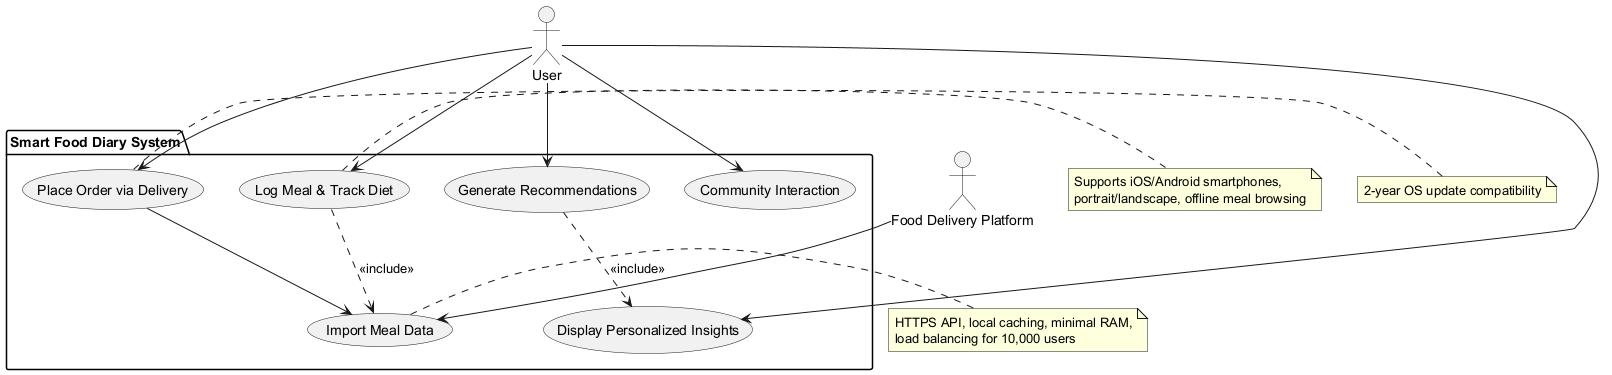

The diagram above was rendered by PlantUML. Its source (embedded in the PNG):
@startuml
' Define all actors first
actor "User" as Actor_User
actor "Food Delivery Platform" as Actor_FDP

' Define system boundary using package
package "Smart Food Diary System" {
  usecase "Log Meal & Track Diet" as UC_LogTrack
  usecase "Display Personalized Insights" as UC_Insights
  usecase "Import Meal Data" as UC_ImportData
  usecase "Generate Recommendations" as UC_Recommend
  usecase "Community Interaction" as UC_Community
  usecase "Place Order via Delivery" as UC_Order
}

' Define relationships
Actor_User --> UC_LogTrack
Actor_User --> UC_Insights
Actor_User --> UC_Recommend
Actor_User --> UC_Community
Actor_User --> UC_Order

Actor_FDP --> UC_ImportData
UC_Order --> UC_ImportData

' Include where necessary
UC_LogTrack ..> UC_ImportData : <<include>>
UC_Recommend ..> UC_Insights : <<include>>

' Add notes for non-functional requirements
note right of UC_LogTrack : Supports iOS/Android smartphones,\nportrait/landscape, offline meal browsing
note right of UC_ImportData : HTTPS API, local caching, minimal RAM,\nload balancing for 10,000 users
note right of UC_Order : 2-year OS update compatibility
@enduml